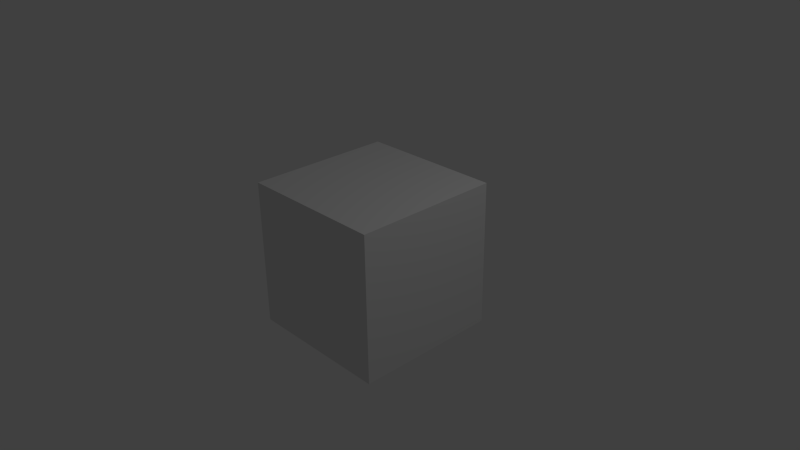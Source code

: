 # Source: 4-back-to-default.blend  (saved by Blender 2.78.0; exported with 4.5.12 LTS)
import bpy
from mathutils import Matrix  # noqa: F401  (used for matrix-valued properties, if any)

bpy.ops.wm.read_factory_settings(use_empty=True)
scene = bpy.context.scene
scene.name = 'Scene'

# ---- collections
col_collection_1 = bpy.data.collections.new('Collection 1'); scene.collection.children.link(col_collection_1)

# ---- materials (node trees are filled in below, after node groups)
mat_material = bpy.data.materials.new('Material')
mat_material.alpha_threshold = 0.0
mat_material.use_transparent_shadow = False
mat_material.roughness = 0.5
mat_material.line_color = (0.0, 0.0, 0.0, 1.0)

# ---- material node trees

# ---- world
world_world = bpy.data.worlds.new('World'); scene.world = world_world
world_world.color = (0.05088, 0.05088, 0.05088)
world_world.use_sun_shadow = False
world_world.sun_shadow_jitter_overblur = 0.0
world_world.cycles.sampling_method = 'NONE'
world_world.cycles.sample_map_resolution = 256

# ---- cameras
cam_camera = bpy.data.cameras.new('Camera')
cam_camera.clip_end = 100.0
cam_camera.lens = 35.0
cam_camera.sensor_width = 32.0
cam_camera.sensor_height = 18.0
cam_camera.ortho_scale = 7.314
cam_camera.dof.focus_distance = 0.0
cam_camera.dof.aperture_fstop = 128.0

# ---- lights
light_lamp = bpy.data.lights.new('Lamp', 'POINT')
light_lamp.transmission_factor = 0.0
light_lamp.cutoff_distance = 30.0
light_lamp.energy = 100.0
light_lamp.shadow_buffer_clip_start = 1.001
light_lamp.shadow_soft_size = 0.1
light_lamp.shadow_maximum_resolution = 0.006
light_lamp.use_absolute_resolution = True
light_lamp.cycles.use_multiple_importance_sampling = False

# ---- meshes
me_cube = bpy.data.meshes.new('Cube')
me_cube.from_pydata([(1.0, 1.0, -1.0), (1.0, -1.0, -1.0), (-1.0, -1.0, -1.0), (-1.0, 1.0, -1.0), (1.0, 1.0, 1.0), (1.0, -1.0, 1.0), (-1.0, -1.0, 1.0), (-1.0, 1.0, 1.0)], [], [(0, 1, 2, 3), (4, 7, 6, 5), (0, 4, 5, 1), (1, 5, 6, 2), (2, 6, 7, 3), (4, 0, 3, 7)])
me_cube.materials.append(mat_material)
me_cube.use_remesh_preserve_volume = False
me_cube.use_remesh_preserve_attributes = False
me_cube.use_mirror_vertex_groups = False
me_cube.update()

# ---- objects
ob_cube = bpy.data.objects.new('Cube', me_cube)
ob_lamp = bpy.data.objects.new('Lamp', light_lamp)
ob_camera = bpy.data.objects.new('Camera', cam_camera)

# ---- transforms, parenting, visibility, modifiers, constraints
ob_cube.location = (0.0, 0.0, 0.0)
ob_cube.lock_rotations_4d = False
ob_cube.empty_display_type = 'ARROWS'
ob_cube.lineart.crease_threshold = 0.0
ob_lamp.location = (4.076, 1.005, 5.904)
ob_lamp.rotation_euler = (0.6503, 0.05522, 1.866)
ob_lamp.lock_rotations_4d = False
ob_lamp.empty_display_type = 'ARROWS'
ob_lamp.color = (0.0, 0.0, 0.0, 0.0)
ob_lamp.lineart.crease_threshold = 0.0
ob_camera.location = (7.481, -6.508, 5.344)
ob_camera.rotation_euler = (1.109, 0.01082, 0.8149)
ob_camera.lock_rotations_4d = False
ob_camera.empty_display_type = 'ARROWS'
ob_camera.color = (0.0, 0.0, 0.0, 0.0)
ob_camera.display_type = 'WIRE'
ob_camera.lineart.crease_threshold = 0.0

# ---- collection membership
col_collection_1.objects.link(ob_cube)
col_collection_1.objects.link(ob_lamp)
col_collection_1.objects.link(ob_camera)

# ---- scene / render settings (as saved in the file)
scene.camera = ob_camera
scene.frame_start = 1; scene.frame_end = 250; scene.frame_set(1)
scene.render.engine = 'BLENDER_EEVEE_NEXT'
scene.render.resolution_percentage = 50
scene.render.dither_intensity = 0.0
scene.cycles.use_denoising = False
scene.cycles.samples = 10
scene.cycles.sampling_pattern = 'TABULATED_SOBOL'
scene.cycles.light_sampling_threshold = 0.0
scene.cycles.use_adaptive_sampling = False
scene.cycles.use_light_tree = False
scene.cycles.blur_glossy = 0.0
scene.cycles.pixel_filter_type = 'GAUSSIAN'
scene.cycles.sample_clamp_indirect = 0.0
scene.view_settings.view_transform = 'Standard'
bpy.context.view_layer.update()
